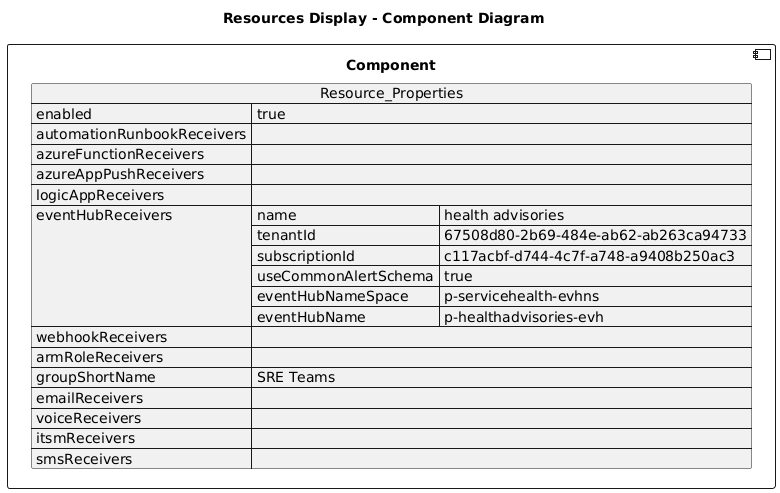

The diagram above was rendered by PlantUML. Its source (embedded in the PNG):
@startuml

title Resources Display - Component Diagram

component Component {

json  Resource_Properties {
  "enabled": true,
  "automationRunbookReceivers": [],
  "azureFunctionReceivers": [],
  "azureAppPushReceivers": [],
  "logicAppReceivers": [],
  "eventHubReceivers": [
    {
      "name": "health advisories",
      "tenantId": "67508d80-2b69-484e-ab62-ab263ca94733",
      "subscriptionId": "c117acbf-d744-4c7f-a748-a9408b250ac3",
      "useCommonAlertSchema": true,
      "eventHubNameSpace": "p-servicehealth-evhns",
      "eventHubName": "p-healthadvisories-evh"
    }
  ],
  "webhookReceivers": [],
  "armRoleReceivers": [],
  "groupShortName": "SRE Teams",
  "emailReceivers": [],
  "voiceReceivers": [],
  "itsmReceivers": [],
  "smsReceivers": []
}
}
@enduml